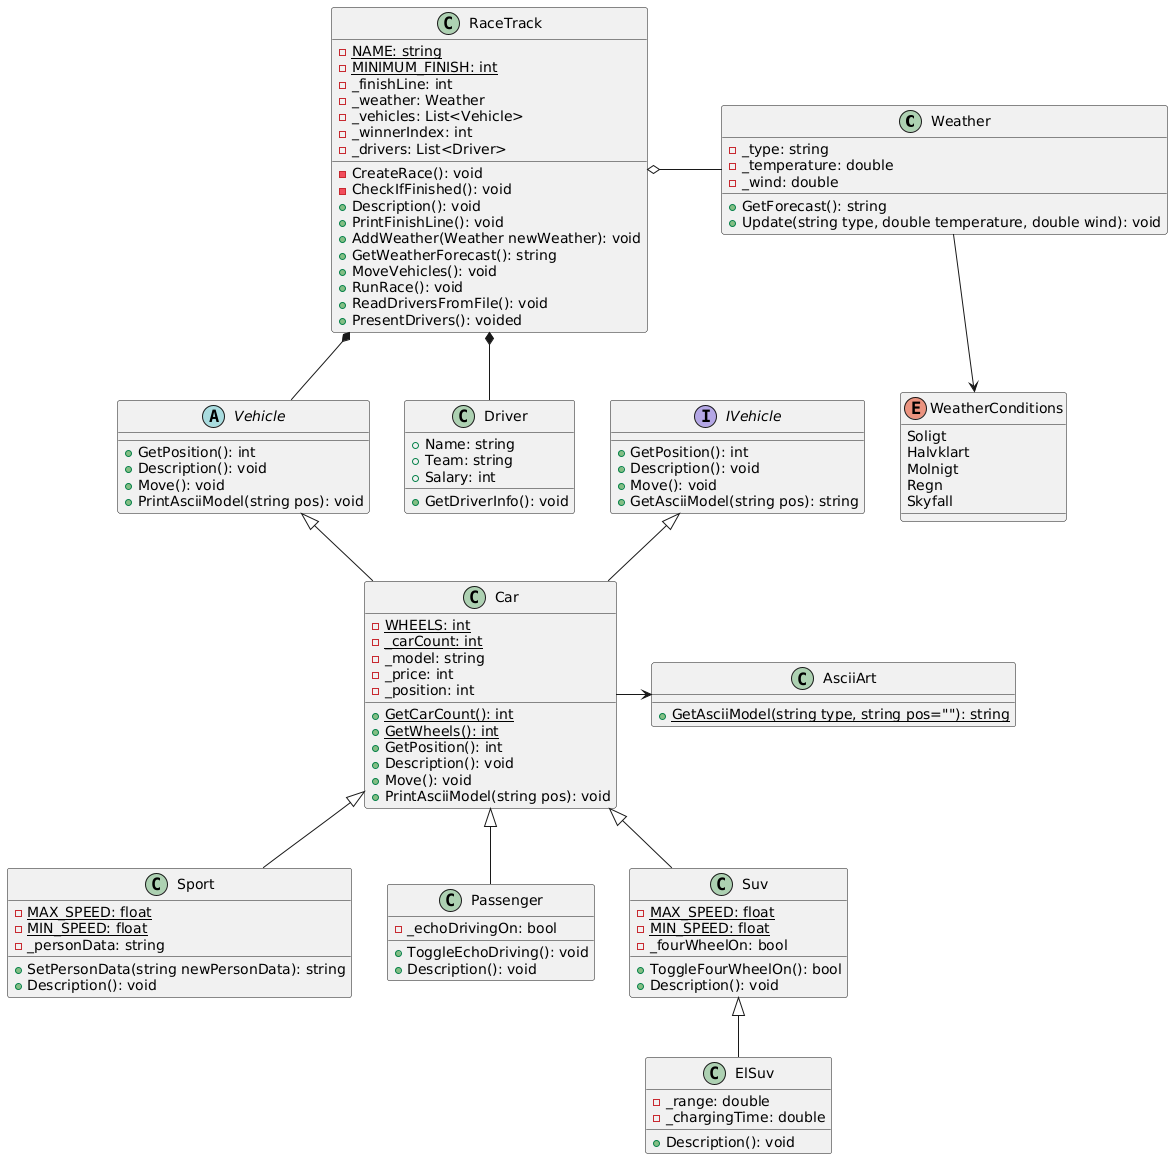

The diagram above was rendered by PlantUML. Its source (embedded in the PNG):
@startuml
class Weather 
{
    - _type: string
    - _temperature: double
    - _wind: double
    
    + GetForecast(): string
    + Update(string type, double temperature, double wind): void
}

class Sport 
{
    - {static} MAX_SPEED: float
    - {static} MIN_SPEED: float
    - _personData: string
    
    + SetPersonData(string newPersonData): string
    + Description(): void
}

class Passenger 
{
    - _echoDrivingOn: bool
    
    + ToggleEchoDriving(): void
    + Description(): void
}

class Suv 
{
    - {static} MAX_SPEED: float
    - {static} MIN_SPEED: float
    - _fourWheelOn: bool
    
    + ToggleFourWheelOn(): bool
    + Description(): void
}

class Car 
{
    - {static} WHEELS: int
    - {static} _carCount: int
    - _model: string 
    - _price: int
    - _position: int

    + {static} GetCarCount(): int
    + {static} GetWheels(): int
    + GetPosition(): int
    + Description(): void
    + Move(): void
    + PrintAsciiModel(string pos): void
}


Car <|-- Passenger
Car <|-- Sport
Car <|-- Suv

class ElSuv
{
    - _range: double
    - _chargingTime: double
    + Description(): void
}

Suv <|-- ElSuv

abstract class Vehicle
{
    + GetPosition(): int
    + Description(): void
    + Move(): void
    + PrintAsciiModel(string pos): void
}

Vehicle <|-- Car

class AsciiArt
{
    + {static} GetAsciiModel(string type, string pos=""): string
}

class RaceTrack
{
    - {static} NAME: string
    - {static} MINIMUM_FINISH: int
    - _finishLine: int
    - _weather: Weather
    - _vehicles: List<Vehicle>
    - _winnerIndex: int
    - _drivers: List<Driver>

    - CreateRace(): void
    - CheckIfFinished(): void
    + Description(): void
    + PrintFinishLine(): void
    + AddWeather(Weather newWeather): void
    + GetWeatherForecast(): string
    + MoveVehicles(): void
    + RunRace(): void
    + ReadDriversFromFile(): void
    + PresentDrivers(): voided
}

RaceTrack o- Weather
RaceTrack *-- Vehicle
Car -> AsciiArt

class Driver 
{
    + Name: string
    + Team: string
    + Salary: int

    + GetDriverInfo(): void
}

RaceTrack *-- Driver

interface IVehicle
{
    + GetPosition(): int
    + Description(): void
    + Move(): void
    + GetAsciiModel(string pos): string
}

IVehicle <|-- Car

enum WeatherConditions
{
    Soligt
    Halvklart
    Molnigt
    Regn
    Skyfall
}

Weather --> WeatherConditions
@enduml